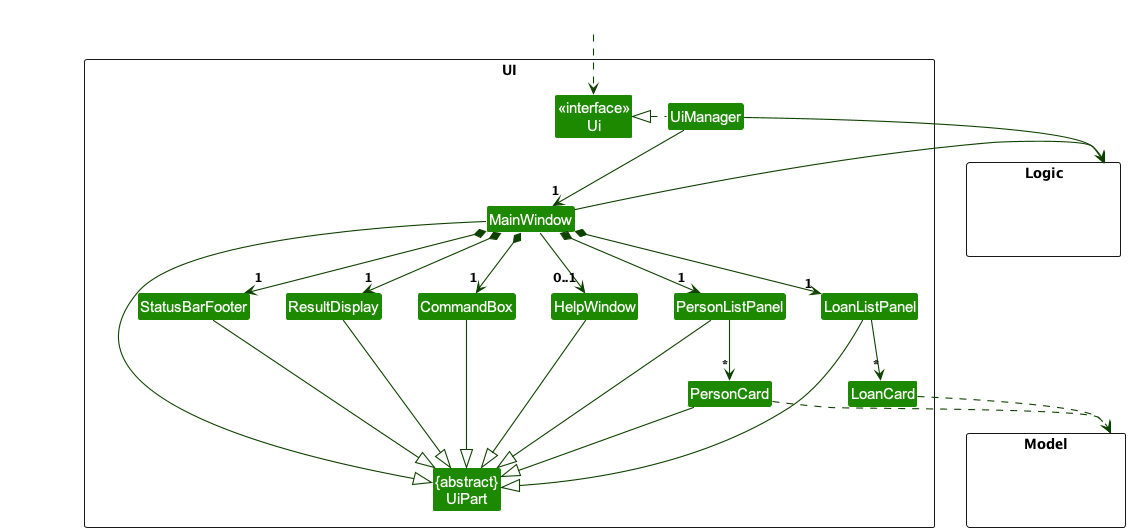

The diagram above was rendered by PlantUML. Its source (embedded in the PNG):
@startuml
!include style.puml
skinparam arrowThickness 1.1
skinparam arrowColor UI_COLOR_T4
skinparam classBackgroundColor UI_COLOR

package UI <<Rectangle>>{
Class "<<interface>>\nUi" as Ui
Class "{abstract}\nUiPart" as UiPart
Class UiManager
Class MainWindow
Class HelpWindow
Class ResultDisplay
Class PersonListPanel
Class PersonCard
Class StatusBarFooter
Class CommandBox
Class LoanListPanel
Class LoanCard
}

package Model <<Rectangle>> {
Class HiddenModel #FFFFFF
}

package Logic <<Rectangle>> {
Class HiddenLogic #FFFFFF
}

Class HiddenOutside #FFFFFF
HiddenOutside ..> Ui

UiManager .left.|> Ui
UiManager -down-> "1" MainWindow
MainWindow *-down->  "1" CommandBox
MainWindow *-down-> "1" ResultDisplay
MainWindow *-down-> "1" PersonListPanel
MainWindow *-down-> "1" LoanListPanel
MainWindow *-down-> "1" StatusBarFooter
MainWindow --> "0..1" HelpWindow

PersonListPanel -down-> "*" PersonCard

LoanListPanel -down-> "*" LoanCard

MainWindow -left-|> UiPart

ResultDisplay --|> UiPart
CommandBox --|> UiPart
PersonListPanel --|> UiPart
PersonCard --|> UiPart
StatusBarFooter --|> UiPart
LoanListPanel --|> UiPart
HelpWindow --|> UiPart

PersonCard ..> Model
LoanCard ..> Model
UiManager -right-> Logic
MainWindow -left-> Logic

PersonListPanel -[hidden]left- HelpWindow
LoanListPanel -[hidden]left PersonListPanel
HelpWindow -[hidden]left- CommandBox
CommandBox -[hidden]left- ResultDisplay
ResultDisplay -[hidden]left- StatusBarFooter

MainWindow -[hidden]-|> UiPart
@enduml